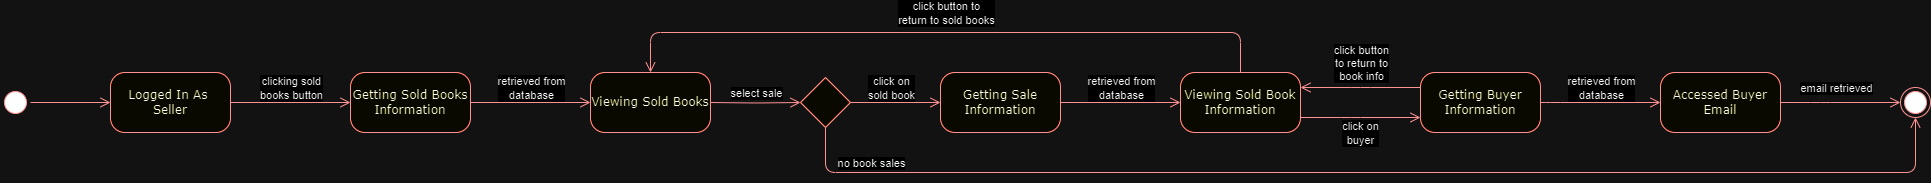

The diagram above was exported from draw.io. Its source (the exported page's mxGraphModel, read from the mxfile embedded in the PNG):
<mxGraphModel dx="1050" dy="557" grid="1" gridSize="10" guides="1" tooltips="1" connect="1" arrows="1" fold="1" page="1" pageScale="1" pageWidth="1100" pageHeight="850" background="none" math="0" shadow="0">
  <root>
    <mxCell id="0" />
    <mxCell id="1" parent="0" />
    <mxCell id="382b91b5511bd0f7-1" value="" style="ellipse;html=1;shape=startState;fillColor=#000000;strokeColor=#ff0000;rounded=1;shadow=0;comic=0;labelBackgroundColor=none;fontFamily=Verdana;fontSize=12;fontColor=#000000;align=center;direction=south;" parent="1" vertex="1">
      <mxGeometry x="130" y="135" width="30" height="30" as="geometry" />
    </mxCell>
    <mxCell id="382b91b5511bd0f7-6" value="Logged In As&amp;nbsp;&lt;br&gt;Seller" style="rounded=1;whiteSpace=wrap;html=1;arcSize=24;fillColor=#ffffc0;strokeColor=#ff0000;shadow=0;comic=0;labelBackgroundColor=none;fontFamily=Verdana;fontSize=12;fontColor=#000000;align=center;" parent="1" vertex="1">
      <mxGeometry x="240" y="120" width="120" height="60" as="geometry" />
    </mxCell>
    <mxCell id="2a3bc250acf0617d-9" style="edgeStyle=orthogonalEdgeStyle;html=1;labelBackgroundColor=none;endArrow=open;endSize=8;strokeColor=#ff0000;fontFamily=Verdana;fontSize=12;align=left;" parent="1" source="382b91b5511bd0f7-1" target="382b91b5511bd0f7-6" edge="1">
      <mxGeometry relative="1" as="geometry" />
    </mxCell>
    <mxCell id="SdVBRMHF2UCfCq9tbfLw-6" style="edgeStyle=orthogonalEdgeStyle;html=1;labelBackgroundColor=none;endArrow=open;endSize=8;strokeColor=#ff0000;fontFamily=Verdana;fontSize=12;align=left;exitX=1;exitY=0.5;exitDx=0;exitDy=0;entryX=0;entryY=0.5;entryDx=0;entryDy=0;metaEdit=1;" parent="1" source="QpT1t0j6kB_r6rW7Kjaj-1" target="SdVBRMHF2UCfCq9tbfLw-10" edge="1">
      <mxGeometry relative="1" as="geometry">
        <mxPoint x="170" y="160" as="sourcePoint" />
        <mxPoint x="440" y="150" as="targetPoint" />
      </mxGeometry>
    </mxCell>
    <mxCell id="SdVBRMHF2UCfCq9tbfLw-12" value="retrieved from&lt;br&gt;database" style="edgeLabel;html=1;align=center;verticalAlign=middle;resizable=0;points=[];" parent="SdVBRMHF2UCfCq9tbfLw-6" vertex="1" connectable="0">
      <mxGeometry x="0.004" y="-1" relative="1" as="geometry">
        <mxPoint y="-16" as="offset" />
      </mxGeometry>
    </mxCell>
    <mxCell id="SdVBRMHF2UCfCq9tbfLw-10" value="Viewing Sold Books" style="rounded=1;whiteSpace=wrap;html=1;arcSize=24;fillColor=#ffffc0;strokeColor=#ff0000;shadow=0;comic=0;labelBackgroundColor=none;fontFamily=Verdana;fontSize=12;fontColor=#000000;align=center;" parent="1" vertex="1">
      <mxGeometry x="720" y="120" width="120" height="60" as="geometry" />
    </mxCell>
    <mxCell id="-gCbqpsD18LXXklqUH3o-5" style="edgeStyle=orthogonalEdgeStyle;html=1;labelBackgroundColor=none;endArrow=open;endSize=8;strokeColor=#ff0000;fontFamily=Verdana;fontSize=12;align=left;metaEdit=1;entryX=0;entryY=0.5;entryDx=0;entryDy=0;" parent="1" target="QpT1t0j6kB_r6rW7Kjaj-18" edge="1">
      <mxGeometry relative="1" as="geometry">
        <mxPoint x="840" y="150" as="sourcePoint" />
        <mxPoint x="780" y="280" as="targetPoint" />
      </mxGeometry>
    </mxCell>
    <mxCell id="-gCbqpsD18LXXklqUH3o-6" value="select sale" style="edgeLabel;html=1;align=center;verticalAlign=middle;resizable=0;points=[];" parent="-gCbqpsD18LXXklqUH3o-5" vertex="1" connectable="0">
      <mxGeometry x="0.004" y="-1" relative="1" as="geometry">
        <mxPoint x="1" y="-11" as="offset" />
      </mxGeometry>
    </mxCell>
    <mxCell id="-gCbqpsD18LXXklqUH3o-7" value="Viewing Sold Book Information" style="rounded=1;whiteSpace=wrap;html=1;arcSize=24;fillColor=#ffffc0;strokeColor=#ff0000;shadow=0;comic=0;labelBackgroundColor=none;fontFamily=Verdana;fontSize=12;fontColor=#000000;align=center;" parent="1" vertex="1">
      <mxGeometry x="1310" y="120" width="120" height="60" as="geometry" />
    </mxCell>
    <mxCell id="-gCbqpsD18LXXklqUH3o-8" style="edgeStyle=orthogonalEdgeStyle;html=1;labelBackgroundColor=none;endArrow=open;endSize=8;strokeColor=#ff0000;fontFamily=Verdana;fontSize=12;align=left;exitX=0.5;exitY=0;exitDx=0;exitDy=0;metaEdit=1;entryX=0.5;entryY=0;entryDx=0;entryDy=0;" parent="1" source="-gCbqpsD18LXXklqUH3o-7" target="SdVBRMHF2UCfCq9tbfLw-10" edge="1">
      <mxGeometry relative="1" as="geometry">
        <mxPoint x="820" y="190" as="sourcePoint" />
        <mxPoint x="820" y="290" as="targetPoint" />
        <Array as="points">
          <mxPoint x="1370" y="80" />
          <mxPoint x="780" y="80" />
        </Array>
      </mxGeometry>
    </mxCell>
    <mxCell id="-gCbqpsD18LXXklqUH3o-9" value="click button to &lt;br&gt;return to sold books" style="edgeLabel;html=1;align=center;verticalAlign=middle;resizable=0;points=[];" parent="-gCbqpsD18LXXklqUH3o-8" vertex="1" connectable="0">
      <mxGeometry x="0.004" y="-1" relative="1" as="geometry">
        <mxPoint x="1" y="-19" as="offset" />
      </mxGeometry>
    </mxCell>
    <mxCell id="-gCbqpsD18LXXklqUH3o-10" value="Accessed Buyer Email" style="rounded=1;whiteSpace=wrap;html=1;arcSize=24;fillColor=#ffffc0;strokeColor=#ff0000;shadow=0;comic=0;labelBackgroundColor=none;fontFamily=Verdana;fontSize=12;fontColor=#000000;align=center;" parent="1" vertex="1">
      <mxGeometry x="1790" y="120" width="120" height="60" as="geometry" />
    </mxCell>
    <mxCell id="-gCbqpsD18LXXklqUH3o-11" style="edgeStyle=orthogonalEdgeStyle;html=1;labelBackgroundColor=none;endArrow=open;endSize=8;strokeColor=#ff0000;fontFamily=Verdana;fontSize=12;align=left;exitX=1;exitY=0.75;exitDx=0;exitDy=0;metaEdit=1;entryX=0;entryY=0.75;entryDx=0;entryDy=0;" parent="1" source="-gCbqpsD18LXXklqUH3o-7" target="QpT1t0j6kB_r6rW7Kjaj-12" edge="1">
      <mxGeometry relative="1" as="geometry">
        <mxPoint x="930" y="350" as="sourcePoint" />
        <mxPoint x="930" y="450" as="targetPoint" />
        <Array as="points">
          <mxPoint x="1480" y="165" />
          <mxPoint x="1480" y="165" />
        </Array>
      </mxGeometry>
    </mxCell>
    <mxCell id="-gCbqpsD18LXXklqUH3o-14" value="click on &lt;br&gt;buyer" style="edgeLabel;html=1;align=center;verticalAlign=middle;resizable=0;points=[];" parent="-gCbqpsD18LXXklqUH3o-11" vertex="1" connectable="0">
      <mxGeometry x="-0.015" relative="1" as="geometry">
        <mxPoint y="15" as="offset" />
      </mxGeometry>
    </mxCell>
    <mxCell id="-gCbqpsD18LXXklqUH3o-19" style="edgeStyle=orthogonalEdgeStyle;html=1;labelBackgroundColor=none;endArrow=open;endSize=8;strokeColor=#ff0000;fontFamily=Verdana;fontSize=12;align=left;exitX=0;exitY=0.25;exitDx=0;exitDy=0;metaEdit=1;entryX=1;entryY=0.25;entryDx=0;entryDy=0;" parent="1" source="QpT1t0j6kB_r6rW7Kjaj-12" edge="1" target="-gCbqpsD18LXXklqUH3o-7">
      <mxGeometry relative="1" as="geometry">
        <mxPoint x="870" y="450" as="sourcePoint" />
        <mxPoint x="860" y="500" as="targetPoint" />
        <Array as="points">
          <mxPoint x="1490" y="135" />
          <mxPoint x="1490" y="135" />
        </Array>
      </mxGeometry>
    </mxCell>
    <mxCell id="-gCbqpsD18LXXklqUH3o-20" value="click button &lt;br&gt;to return to&lt;br&gt;book info" style="edgeLabel;html=1;align=center;verticalAlign=middle;resizable=0;points=[];" parent="-gCbqpsD18LXXklqUH3o-19" vertex="1" connectable="0">
      <mxGeometry x="0.004" y="-1" relative="1" as="geometry">
        <mxPoint y="-24" as="offset" />
      </mxGeometry>
    </mxCell>
    <mxCell id="QpT1t0j6kB_r6rW7Kjaj-1" value="Getting Sold Books Information" style="rounded=1;whiteSpace=wrap;html=1;arcSize=24;fillColor=#ffffc0;strokeColor=#ff0000;shadow=0;comic=0;labelBackgroundColor=none;fontFamily=Verdana;fontSize=12;fontColor=#000000;align=center;" vertex="1" parent="1">
      <mxGeometry x="480" y="120" width="120" height="60" as="geometry" />
    </mxCell>
    <mxCell id="QpT1t0j6kB_r6rW7Kjaj-2" style="edgeStyle=orthogonalEdgeStyle;html=1;labelBackgroundColor=none;endArrow=open;endSize=8;strokeColor=#ff0000;fontFamily=Verdana;fontSize=12;align=left;exitX=1;exitY=0.5;exitDx=0;exitDy=0;entryX=0;entryY=0.5;entryDx=0;entryDy=0;metaEdit=1;" edge="1" parent="1" source="382b91b5511bd0f7-6" target="QpT1t0j6kB_r6rW7Kjaj-1">
      <mxGeometry relative="1" as="geometry">
        <mxPoint x="610" y="160" as="sourcePoint" />
        <mxPoint x="730" y="160" as="targetPoint" />
      </mxGeometry>
    </mxCell>
    <mxCell id="QpT1t0j6kB_r6rW7Kjaj-3" value="clicking sold&lt;br&gt;books button" style="edgeLabel;html=1;align=center;verticalAlign=middle;resizable=0;points=[];" vertex="1" connectable="0" parent="QpT1t0j6kB_r6rW7Kjaj-2">
      <mxGeometry x="0.004" y="-1" relative="1" as="geometry">
        <mxPoint y="-16" as="offset" />
      </mxGeometry>
    </mxCell>
    <mxCell id="QpT1t0j6kB_r6rW7Kjaj-4" value="Getting Sale Information" style="rounded=1;whiteSpace=wrap;html=1;arcSize=24;fillColor=#ffffc0;strokeColor=#ff0000;shadow=0;comic=0;labelBackgroundColor=none;fontFamily=Verdana;fontSize=12;fontColor=#000000;align=center;" vertex="1" parent="1">
      <mxGeometry x="1070" y="120" width="120" height="60" as="geometry" />
    </mxCell>
    <mxCell id="QpT1t0j6kB_r6rW7Kjaj-5" style="edgeStyle=orthogonalEdgeStyle;html=1;labelBackgroundColor=none;endArrow=open;endSize=8;strokeColor=#ff0000;fontFamily=Verdana;fontSize=12;align=left;exitX=1;exitY=0.5;exitDx=0;exitDy=0;entryX=0;entryY=0.5;entryDx=0;entryDy=0;metaEdit=1;" edge="1" parent="1" source="QpT1t0j6kB_r6rW7Kjaj-4" target="-gCbqpsD18LXXklqUH3o-7">
      <mxGeometry relative="1" as="geometry">
        <mxPoint x="720" y="160" as="sourcePoint" />
        <mxPoint x="840" y="160" as="targetPoint" />
      </mxGeometry>
    </mxCell>
    <mxCell id="QpT1t0j6kB_r6rW7Kjaj-6" value="retrieved from&lt;br&gt;database" style="edgeLabel;html=1;align=center;verticalAlign=middle;resizable=0;points=[];" vertex="1" connectable="0" parent="QpT1t0j6kB_r6rW7Kjaj-5">
      <mxGeometry x="0.004" y="-1" relative="1" as="geometry">
        <mxPoint y="-16" as="offset" />
      </mxGeometry>
    </mxCell>
    <mxCell id="QpT1t0j6kB_r6rW7Kjaj-10" style="edgeStyle=orthogonalEdgeStyle;html=1;labelBackgroundColor=none;endArrow=open;endSize=8;strokeColor=#ff0000;fontFamily=Verdana;fontSize=12;align=left;exitX=1;exitY=0.5;exitDx=0;exitDy=0;entryX=0;entryY=0.5;entryDx=0;entryDy=0;metaEdit=1;" edge="1" parent="1" source="QpT1t0j6kB_r6rW7Kjaj-12" target="-gCbqpsD18LXXklqUH3o-10">
      <mxGeometry relative="1" as="geometry">
        <mxPoint x="260" y="390" as="sourcePoint" />
        <mxPoint x="810" y="380" as="targetPoint" />
        <Array as="points">
          <mxPoint x="1680" y="150" />
          <mxPoint x="1680" y="150" />
        </Array>
      </mxGeometry>
    </mxCell>
    <mxCell id="QpT1t0j6kB_r6rW7Kjaj-11" value="retrieved from&lt;br&gt;database" style="edgeLabel;html=1;align=center;verticalAlign=middle;resizable=0;points=[];" vertex="1" connectable="0" parent="QpT1t0j6kB_r6rW7Kjaj-10">
      <mxGeometry x="0.004" y="-1" relative="1" as="geometry">
        <mxPoint y="-16" as="offset" />
      </mxGeometry>
    </mxCell>
    <mxCell id="QpT1t0j6kB_r6rW7Kjaj-12" value="Getting Buyer Information" style="rounded=1;whiteSpace=wrap;html=1;arcSize=24;fillColor=#ffffc0;strokeColor=#ff0000;shadow=0;comic=0;labelBackgroundColor=none;fontFamily=Verdana;fontSize=12;fontColor=#000000;align=center;" vertex="1" parent="1">
      <mxGeometry x="1550" y="120" width="120" height="60" as="geometry" />
    </mxCell>
    <mxCell id="QpT1t0j6kB_r6rW7Kjaj-15" value="" style="ellipse;html=1;shape=endState;fillColor=#000000;strokeColor=#ff0000;" vertex="1" parent="1">
      <mxGeometry x="2030" y="135" width="30" height="30" as="geometry" />
    </mxCell>
    <mxCell id="QpT1t0j6kB_r6rW7Kjaj-16" style="edgeStyle=orthogonalEdgeStyle;html=1;labelBackgroundColor=none;endArrow=open;endSize=8;strokeColor=#ff0000;fontFamily=Verdana;fontSize=12;align=left;exitX=1;exitY=0.5;exitDx=0;exitDy=0;entryX=0;entryY=0.5;entryDx=0;entryDy=0;metaEdit=1;" edge="1" parent="1" source="-gCbqpsD18LXXklqUH3o-10" target="QpT1t0j6kB_r6rW7Kjaj-15">
      <mxGeometry relative="1" as="geometry">
        <mxPoint x="1680" y="160" as="sourcePoint" />
        <mxPoint x="1800" y="160" as="targetPoint" />
        <Array as="points">
          <mxPoint x="1950" y="150" />
          <mxPoint x="1950" y="150" />
        </Array>
      </mxGeometry>
    </mxCell>
    <mxCell id="QpT1t0j6kB_r6rW7Kjaj-17" value="email retrieved" style="edgeLabel;html=1;align=center;verticalAlign=middle;resizable=0;points=[];" vertex="1" connectable="0" parent="QpT1t0j6kB_r6rW7Kjaj-16">
      <mxGeometry x="0.004" y="-1" relative="1" as="geometry">
        <mxPoint x="-5" y="-16" as="offset" />
      </mxGeometry>
    </mxCell>
    <mxCell id="QpT1t0j6kB_r6rW7Kjaj-18" value="" style="rhombus;whiteSpace=wrap;html=1;fontColor=#000000;fillColor=#ffffc0;strokeColor=#ff0000;" vertex="1" parent="1">
      <mxGeometry x="930" y="125" width="50" height="50" as="geometry" />
    </mxCell>
    <mxCell id="QpT1t0j6kB_r6rW7Kjaj-19" style="edgeStyle=orthogonalEdgeStyle;html=1;labelBackgroundColor=none;endArrow=open;endSize=8;strokeColor=#ff0000;fontFamily=Verdana;fontSize=12;align=left;metaEdit=1;entryX=0;entryY=0.5;entryDx=0;entryDy=0;exitX=1;exitY=0.5;exitDx=0;exitDy=0;" edge="1" parent="1" source="QpT1t0j6kB_r6rW7Kjaj-18" target="QpT1t0j6kB_r6rW7Kjaj-4">
      <mxGeometry relative="1" as="geometry">
        <mxPoint x="850" y="160" as="sourcePoint" />
        <mxPoint x="910" y="255" as="targetPoint" />
      </mxGeometry>
    </mxCell>
    <mxCell id="QpT1t0j6kB_r6rW7Kjaj-20" value="click on &lt;br&gt;sold book" style="edgeLabel;html=1;align=center;verticalAlign=middle;resizable=0;points=[];" vertex="1" connectable="0" parent="QpT1t0j6kB_r6rW7Kjaj-19">
      <mxGeometry x="0.004" y="-1" relative="1" as="geometry">
        <mxPoint x="-5" y="-16" as="offset" />
      </mxGeometry>
    </mxCell>
    <mxCell id="QpT1t0j6kB_r6rW7Kjaj-22" style="edgeStyle=orthogonalEdgeStyle;html=1;labelBackgroundColor=none;endArrow=open;endSize=8;strokeColor=#ff0000;fontFamily=Verdana;fontSize=12;align=left;metaEdit=1;entryX=0.5;entryY=1;entryDx=0;entryDy=0;exitX=0.5;exitY=1;exitDx=0;exitDy=0;" edge="1" parent="1" source="QpT1t0j6kB_r6rW7Kjaj-18" target="QpT1t0j6kB_r6rW7Kjaj-15">
      <mxGeometry relative="1" as="geometry">
        <mxPoint x="990" y="160" as="sourcePoint" />
        <mxPoint x="1080" y="160" as="targetPoint" />
        <Array as="points">
          <mxPoint x="955" y="220" />
          <mxPoint x="2045" y="220" />
        </Array>
      </mxGeometry>
    </mxCell>
    <mxCell id="QpT1t0j6kB_r6rW7Kjaj-23" value="no book sales" style="edgeLabel;html=1;align=center;verticalAlign=middle;resizable=0;points=[];" vertex="1" connectable="0" parent="QpT1t0j6kB_r6rW7Kjaj-22">
      <mxGeometry x="0.004" y="-1" relative="1" as="geometry">
        <mxPoint x="-507" y="-11" as="offset" />
      </mxGeometry>
    </mxCell>
  </root>
</mxGraphModel>